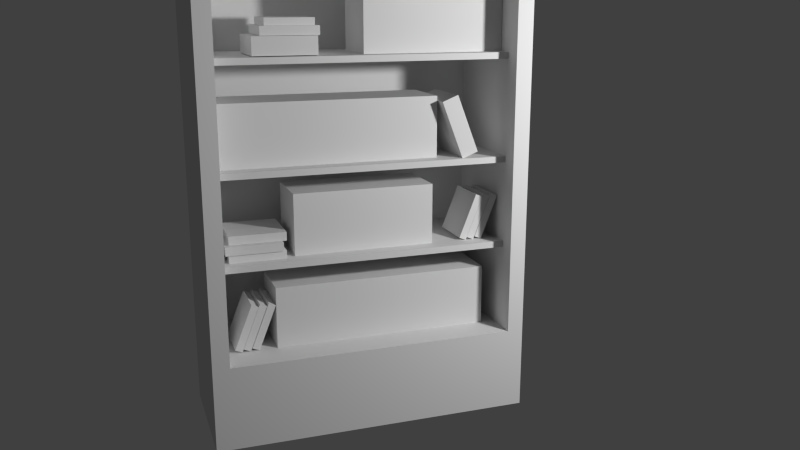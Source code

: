 # Source: BookShelf.blend  (saved by Blender 2.69.0; exported with 4.5.12 LTS)
import bpy
from mathutils import Matrix  # noqa: F401  (used for matrix-valued properties, if any)

bpy.ops.wm.read_factory_settings(use_empty=True)
scene = bpy.context.scene
scene.name = 'Scene'

# ---- collections
col_collection_1 = bpy.data.collections.new('Collection 1'); scene.collection.children.link(col_collection_1)

# ---- materials (node trees are filled in below, after node groups)
mat_bookshelf = bpy.data.materials.new('Bookshelf')
mat_bookshelf.alpha_threshold = 0.0
mat_bookshelf.use_transparent_shadow = False
mat_bookshelf.roughness = 0.5
mat_bookshelf.specular_intensity = 0.0
mat_bookshelf.line_color = (0.0, 0.0, 0.0, 1.0)

# ---- material node trees

# ---- world
world_world = bpy.data.worlds.new('World'); scene.world = world_world
world_world.color = (0.05088, 0.05088, 0.05088)
world_world.use_sun_shadow = False
world_world.sun_shadow_jitter_overblur = 0.0
world_world.cycles.sampling_method = 'MANUAL'
world_world.cycles.sample_map_resolution = 256

# ---- cameras
cam_camera = bpy.data.cameras.new('Camera')
cam_camera.clip_end = 100.0
cam_camera.lens = 35.0
cam_camera.sensor_width = 32.0
cam_camera.sensor_height = 18.0
cam_camera.dof.focus_distance = 0.0
cam_camera.dof.aperture_fstop = 128.0

# ---- lights
light_point = bpy.data.lights.new('Point', 'POINT')
light_point.transmission_factor = 0.0
light_point.energy = 184.0
light_point.shadow_buffer_clip_start = 0.5
light_point.shadow_soft_size = 0.1
light_point.shadow_maximum_resolution = 0.006
light_point.use_absolute_resolution = True
light_point.cycles.use_multiple_importance_sampling = False

# ---- meshes
me_bookshelf = bpy.data.meshes.new('Bookshelf')
me_bookshelf.from_pydata([(-0.7473, -0.009917, -0.0001722), (-0.7473, 0.6127, -0.0001722), (0.7574, 0.6127, -0.0001722), (0.7574, -0.009917, -0.0001722), (-0.7473, -0.009917, 2.362), (-0.7473, 0.6127, 2.362), (0.7574, 0.6127, 2.362), (0.7574, -0.009917, 2.362), (-0.6691, -0.009917, 0.393), (0.6801, -0.009917, 0.393), (-0.6691, -0.009917, 2.26), (0.6801, -0.009917, 2.26), (-0.6691, 0.5951, 0.393), (0.6801, 0.5951, 0.393), (-0.6691, 0.5951, 2.26), (0.6801, 0.5951, 2.26), (0.7018, 0.07848, 0.8293), (-0.6897, 0.07848, 0.8293), (0.7018, 0.5906, 0.8293), (-0.6897, 0.5906, 0.8293), (0.7018, 0.07848, 0.7985), (-0.6897, 0.07848, 0.7985), (0.7018, 0.5906, 0.7985), (-0.6897, 0.5906, 0.7985), (0.7018, 0.07848, 1.245), (-0.6897, 0.07848, 1.245), (0.7018, 0.5906, 1.245), (-0.6897, 0.5906, 1.245), (0.7018, 0.07848, 1.215), (-0.6897, 0.07848, 1.215), (0.7018, 0.5906, 1.215), (-0.6897, 0.5906, 1.215), (0.7018, 0.07848, 1.729), (-0.6897, 0.07848, 1.729), (0.7018, 0.5906, 1.729), (-0.6897, 0.5906, 1.729), (0.7018, 0.07848, 1.699), (-0.6897, 0.07848, 1.699), (0.7018, 0.5906, 1.699), (-0.6897, 0.5906, 1.699), (-0.3288, 0.1533, 0.8256), (-0.3288, 0.4467, 0.8256), (0.3414, 0.4467, 0.8256), (0.3414, 0.1533, 0.8256), (-0.3288, 0.1533, 1.119), (-0.3288, 0.4467, 1.119), (0.3414, 0.4467, 1.119), (0.3414, 0.1533, 1.119), (-0.4599, 0.1098, 1.857), (-0.4599, 0.3711, 1.857), (-0.4599, 0.3711, 1.816), (-0.4599, 0.1098, 1.816), (-0.1985, 0.1097, 1.857), (-0.1985, 0.3713, 1.857), (-0.1985, 0.3713, 1.816), (-0.1985, 0.1097, 1.816), (0.6082, 0.1533, 0.686), (0.6082, 0.4467, 0.686), (-0.4235, 0.4467, 0.686), (-0.4235, 0.1533, 0.686), (0.6082, 0.1533, 0.3926), (0.6082, 0.4467, 0.3926), (-0.4235, 0.4467, 0.3926), (-0.4235, 0.1533, 0.3926), (0.008576, 0.1533, 1.726), (0.008576, 0.4467, 1.726), (0.6788, 0.4467, 1.726), (0.6788, 0.1533, 1.726), (0.008576, 0.1533, 2.02), (0.008576, 0.4467, 2.02), (0.6788, 0.4467, 2.02), (0.6788, 0.1533, 2.02), (0.3607, 0.1533, 1.533), (0.3607, 0.4467, 1.533), (-0.6709, 0.4467, 1.533), (-0.6709, 0.1533, 1.533), (0.3607, 0.1533, 1.24), (0.3607, 0.4467, 1.24), (-0.6709, 0.4467, 1.24), (-0.6709, 0.1533, 1.24), (-0.646, 0.1214, 0.9076), (-0.646, 0.3828, 0.9076), (-0.646, 0.3828, 0.8666), (-0.646, 0.1214, 0.8666), (-0.3847, 0.1213, 0.9076), (-0.3847, 0.3829, 0.9076), (-0.3847, 0.3829, 0.8666), (-0.3847, 0.1213, 0.8666), (-0.6268, 0.1451, 0.9494), (-0.6268, 0.4065, 0.9494), (-0.6268, 0.4065, 0.9084), (-0.6268, 0.1451, 0.9084), (-0.3655, 0.145, 0.9494), (-0.3655, 0.4066, 0.9494), (-0.3655, 0.4066, 0.9084), (-0.3655, 0.145, 0.9084), (0.5641, 0.1537, 0.8418), (0.5641, 0.3797, 0.8418), (0.597, 0.3797, 0.8288), (0.597, 0.1537, 0.8288), (0.6469, 0.1537, 1.052), (0.6469, 0.3796, 1.052), (0.6799, 0.3796, 1.039), (0.6799, 0.1537, 1.039), (0.5235, 0.1537, 0.8418), (0.5235, 0.3797, 0.8418), (0.5565, 0.3797, 0.8288), (0.5565, 0.1537, 0.8288), (0.6064, 0.1537, 1.052), (0.6064, 0.3796, 1.052), (0.6393, 0.3796, 1.039), (0.6393, 0.1537, 1.039), (0.4847, 0.1537, 0.8418), (0.4847, 0.3797, 0.8418), (0.5176, 0.3797, 0.8288), (0.5176, 0.1537, 0.8288), (0.5676, 0.1537, 1.052), (0.5676, 0.3796, 1.052), (0.6005, 0.3796, 1.039), (0.6005, 0.1537, 1.039), (-0.5043, 0.1537, 0.6031), (-0.5043, 0.3796, 0.6031), (-0.5372, 0.3796, 0.6161), (-0.5372, 0.1537, 0.6161), (-0.5872, 0.1537, 0.3931), (-0.5872, 0.3797, 0.3931), (-0.6201, 0.3797, 0.4061), (-0.6201, 0.1537, 0.4061), (-0.4655, 0.1537, 0.6031), (-0.4655, 0.3796, 0.6031), (-0.4984, 0.3796, 0.6161), (-0.4984, 0.1537, 0.6161), (-0.5483, 0.1537, 0.3931), (-0.5483, 0.3797, 0.3931), (-0.5813, 0.3797, 0.4061), (-0.5813, 0.1537, 0.4061), (-0.4249, 0.1537, 0.6031), (-0.4249, 0.3796, 0.6031), (-0.4578, 0.3796, 0.6161), (-0.4578, 0.1537, 0.6161), (-0.5078, 0.1537, 0.3931), (-0.5078, 0.3797, 0.3931), (-0.5407, 0.3797, 0.4061), (-0.5407, 0.1537, 0.4061), (-0.4987, 0.09603, 1.815), (-0.4987, 0.3836, 1.815), (-0.4987, 0.3836, 1.733), (-0.4987, 0.09603, 1.733), (-0.2113, 0.09597, 1.815), (-0.2113, 0.3837, 1.815), (-0.2113, 0.3837, 1.733), (-0.2113, 0.09597, 1.733), (-0.4358, 0.1345, 1.89), (-0.4358, 0.356, 1.89), (-0.4358, 0.356, 1.855), (-0.4358, 0.1345, 1.855), (-0.2143, 0.1344, 1.89), (-0.2143, 0.3561, 1.89), (-0.2143, 0.3561, 1.855), (-0.2143, 0.1344, 1.855), (-0.6311, 0.1297, 0.8681), (-0.6311, 0.391, 0.8681), (-0.6311, 0.391, 0.8271), (-0.6311, 0.1297, 0.8271), (-0.3698, 0.1296, 0.8681), (-0.3698, 0.3912, 0.8681), (-0.3698, 0.3912, 0.8271), (-0.3698, 0.1296, 0.8271), (0.4411, 0.09603, 1.54), (0.4411, 0.3836, 1.54), (0.3652, 0.3836, 1.51), (0.3652, 0.09603, 1.51), (0.545, 0.09597, 1.272), (0.545, 0.3837, 1.272), (0.4691, 0.3837, 1.242), (0.4691, 0.09597, 1.242), (0.01921, 0.1463, 2.104), (0.1063, 0.4203, 2.104), (0.1063, 0.4203, 2.023), (0.01921, 0.1463, 2.023), (0.2931, 0.05918, 2.104), (0.3803, 0.3334, 2.104), (0.3803, 0.3334, 2.023), (0.2931, 0.05918, 2.023)], [], [(4, 5, 1, 0), (5, 6, 2, 1), (6, 7, 3, 2), (0, 1, 2, 3), (7, 6, 5, 4), (9, 13, 12, 8), (10, 14, 15, 11), (9, 11, 15, 13), (10, 8, 12, 14), (3, 9, 8, 0), (4, 0, 8, 10), (4, 10, 11, 7), (3, 7, 11, 9), (17, 16, 18, 19), (21, 23, 22, 20), (16, 20, 22, 18), (19, 23, 21, 17), (18, 22, 23, 19), (17, 21, 20, 16), (12, 13, 15, 14), (25, 24, 26, 27), (29, 31, 30, 28), (24, 28, 30, 26), (27, 31, 29, 25), (26, 30, 31, 27), (25, 29, 28, 24), (33, 32, 34, 35), (37, 39, 38, 36), (32, 36, 38, 34), (35, 39, 37, 33), (34, 38, 39, 35), (33, 37, 36, 32), (44, 45, 41, 40), (45, 46, 42, 41), (46, 47, 43, 42), (47, 44, 40, 43), (40, 41, 42, 43), (47, 46, 45, 44), (52, 53, 49, 48), (53, 54, 50, 49), (54, 55, 51, 50), (55, 52, 48, 51), (48, 49, 50, 51), (55, 54, 53, 52), (56, 57, 58, 59), (63, 62, 61, 60), (56, 59, 63, 60), (57, 56, 60, 61), (58, 57, 61, 62), (59, 58, 62, 63), (68, 69, 65, 64), (69, 70, 66, 65), (70, 71, 67, 66), (71, 68, 64, 67), (64, 65, 66, 67), (71, 70, 69, 68), (72, 73, 74, 75), (79, 78, 77, 76), (72, 75, 79, 76), (73, 72, 76, 77), (74, 73, 77, 78), (75, 74, 78, 79), (84, 85, 81, 80), (85, 86, 82, 81), (86, 87, 83, 82), (87, 84, 80, 83), (80, 81, 82, 83), (87, 86, 85, 84), (92, 93, 89, 88), (93, 94, 90, 89), (94, 95, 91, 90), (95, 92, 88, 91), (88, 89, 90, 91), (95, 94, 93, 92), (96, 97, 98, 99), (103, 102, 101, 100), (96, 99, 103, 100), (97, 96, 100, 101), (98, 97, 101, 102), (99, 98, 102, 103), (104, 105, 106, 107), (111, 110, 109, 108), (104, 107, 111, 108), (105, 104, 108, 109), (106, 105, 109, 110), (107, 106, 110, 111), (112, 113, 114, 115), (119, 118, 117, 116), (112, 115, 119, 116), (113, 112, 116, 117), (114, 113, 117, 118), (115, 114, 118, 119), (124, 125, 121, 120), (125, 126, 122, 121), (126, 127, 123, 122), (127, 124, 120, 123), (120, 121, 122, 123), (127, 126, 125, 124), (132, 133, 129, 128), (133, 134, 130, 129), (134, 135, 131, 130), (135, 132, 128, 131), (128, 129, 130, 131), (135, 134, 133, 132), (140, 141, 137, 136), (141, 142, 138, 137), (142, 143, 139, 138), (143, 140, 136, 139), (136, 137, 138, 139), (143, 142, 141, 140), (148, 149, 145, 144), (149, 150, 146, 145), (150, 151, 147, 146), (151, 148, 144, 147), (144, 145, 146, 147), (151, 150, 149, 148), (156, 157, 153, 152), (157, 158, 154, 153), (158, 159, 155, 154), (159, 156, 152, 155), (152, 153, 154, 155), (159, 158, 157, 156), (164, 165, 161, 160), (165, 166, 162, 161), (166, 167, 163, 162), (167, 164, 160, 163), (160, 161, 162, 163), (167, 166, 165, 164), (172, 173, 169, 168), (173, 174, 170, 169), (174, 175, 171, 170), (175, 172, 168, 171), (168, 169, 170, 171), (175, 174, 173, 172), (180, 181, 177, 176), (181, 182, 178, 177), (182, 183, 179, 178), (183, 180, 176, 179), (176, 177, 178, 179), (183, 182, 181, 180)])
_uv = me_bookshelf.uv_layers.new(name='UVMap')
_uv.uv.foreach_set('vector', [0.2777, 0.976, 0.0246, 0.9759, 0.02493, 0.01544, 0.2781, 0.01553, 0.3508, 0.8628, 0.01074, 0.8628, 0.01074, 0.3289, 0.3508, 0.3289, 0.2816, 0.9759, 0.02844, 0.9759, 0.02844, 0.01544, 0.2816, 0.01544, 0.3132, 0.9312, 0.05993, 0.9312, 0.05993, 0.3191, 0.3132, 0.3191, 0.05634, 0.3191, 0.3096, 0.3191, 0.3096, 0.9312, 0.05634, 0.9312, 0.306, 0.3823, 0.05993, 0.3823, 0.05993, 0.9312, 0.306, 0.9312, 0.06352, 0.9312, 0.3096, 0.9312, 0.3096, 0.3823, 0.06352, 0.3823, 0.2779, 0.01544, 0.2779, 0.7743, 0.03194, 0.7743, 0.03194, 0.01544, 0.02827, 0.7743, 0.02827, 0.01544, 0.2742, 0.01544, 0.2742, 0.7743, 0.3566, 0.002037, 0.3384, 0.09477, 0.02016, 0.09477, 0.001728, 0.002038, 0.001729, 0.5592, 0.001728, 0.002038, 0.02016, 0.09477, 0.02016, 0.535, 0.001729, 0.5592, 0.02016, 0.535, 0.3384, 0.535, 0.3566, 0.5592, 0.3566, 0.002037, 0.3566, 0.5592, 0.3384, 0.535, 0.3384, 0.09477, 0.1673, 0.5232, 0.1673, 0.1402, 0.02633, 0.1402, 0.02633, 0.5232, 0.1758, 0.5232, 0.3167, 0.5232, 0.3167, 0.1402, 0.1758, 0.1402, 0.1673, 0.1402, 0.1673, 0.1317, 0.02633, 0.1317, 0.02633, 0.1402, 0.02633, 0.5232, 0.02633, 0.5317, 0.1673, 0.5317, 0.1673, 0.5232, 0.3252, 0.1402, 0.3167, 0.1402, 0.3167, 0.5232, 0.3252, 0.5232, 0.1673, 0.5232, 0.1758, 0.5232, 0.1758, 0.1402, 0.1673, 0.1402, 0.03725, 0.4238, 0.3279, 0.4238, 0.3279, 0.8258, 0.03725, 0.8258, 0.1673, 0.5232, 0.1673, 0.1402, 0.02633, 0.1402, 0.02633, 0.5232, 0.1758, 0.5232, 0.3167, 0.5232, 0.3167, 0.1402, 0.1758, 0.1402, 0.1673, 0.1402, 0.1673, 0.1317, 0.02633, 0.1317, 0.02633, 0.1402, 0.02633, 0.5232, 0.02633, 0.5317, 0.1673, 0.5317, 0.1673, 0.5232, 0.3252, 0.1402, 0.3167, 0.1402, 0.3167, 0.5232, 0.3252, 0.5232, 0.1673, 0.5232, 0.1758, 0.5232, 0.1758, 0.1402, 0.1673, 0.1402, 0.1673, 0.5232, 0.1673, 0.1402, 0.02633, 0.1402, 0.02633, 0.5232, 0.1758, 0.5232, 0.3167, 0.5232, 0.3167, 0.1402, 0.1758, 0.1402, 0.1673, 0.1402, 0.1673, 0.1317, 0.02633, 0.1317, 0.02633, 0.1402, 0.02633, 0.5232, 0.02633, 0.5317, 0.1673, 0.5317, 0.1673, 0.5232, 0.3252, 0.1402, 0.3167, 0.1402, 0.3167, 0.5232, 0.3252, 0.5232, 0.1673, 0.5232, 0.1758, 0.5232, 0.1758, 0.1402, 0.1673, 0.1402, 0.7094, 0.7091, 0.864, 0.7091, 0.864, 0.9519, 0.7094, 0.9519, 0.9509, 0.6433, 0.4138, 0.6433, 0.4138, 0.339, 0.9509, 0.339, 0.8641, 0.9519, 0.7094, 0.9519, 0.7094, 0.7091, 0.8641, 0.7091, 0.8641, 0.2972, 0.4118, 0.2972, 0.4118, 0.01843, 0.8641, 0.01843, 0.4129, 0.676, 0.4129, 0.3275, 0.9486, 0.3275, 0.9486, 0.676, 0.9486, 0.3281, 0.9486, 0.676, 0.4129, 0.676, 0.4129, 0.3281, 0.7094, 0.7076, 0.8624, 0.7075, 0.8624, 0.9518, 0.7095, 0.9519, 0.6875, 0.9607, 0.6875, 0.9987, 0.5019, 0.9987, 0.5019, 0.9607, 0.6549, 0.9527, 0.5025, 0.9521, 0.5025, 0.7077, 0.6548, 0.7083, 0.7486, 0.3003, 0.7101, 0.3003, 0.71, 0.01885, 0.7485, 0.01884, 0.5019, 0.9607, 0.6875, 0.9607, 0.6875, 0.9987, 0.5019, 0.9987, 0.5019, 0.9607, 0.6875, 0.9607, 0.6875, 0.9987, 0.5019, 0.9987, 0.9486, 0.3281, 0.9486, 0.676, 0.4129, 0.676, 0.4129, 0.3281, 0.4129, 0.676, 0.4129, 0.3275, 0.9486, 0.3275, 0.9486, 0.676, 0.964, 0.2972, 0.4118, 0.2972, 0.4118, 0.01843, 0.964, 0.01843, 0.8641, 0.9519, 0.7094, 0.9519, 0.7094, 0.7091, 0.8641, 0.7091, 0.9509, 0.6433, 0.4138, 0.6433, 0.4138, 0.339, 0.9509, 0.339, 0.7094, 0.7091, 0.864, 0.7091, 0.864, 0.9519, 0.7094, 0.9519, 0.7094, 0.7091, 0.864, 0.7091, 0.864, 0.9519, 0.7094, 0.9519, 0.9509, 0.6433, 0.4138, 0.6433, 0.4138, 0.339, 0.9509, 0.339, 0.8641, 0.9519, 0.7094, 0.9519, 0.7094, 0.7091, 0.8641, 0.7091, 0.965, 0.2972, 0.5944, 0.2972, 0.5944, 0.01843, 0.965, 0.01843, 0.4129, 0.676, 0.4129, 0.3275, 0.9486, 0.3275, 0.9486, 0.676, 0.9486, 0.3281, 0.9486, 0.676, 0.4129, 0.676, 0.4129, 0.3281, 0.9486, 0.3281, 0.9486, 0.676, 0.4129, 0.676, 0.4129, 0.3281, 0.4129, 0.676, 0.4129, 0.3275, 0.9486, 0.3275, 0.9486, 0.676, 0.9659, 0.2972, 0.4118, 0.2972, 0.4118, 0.01843, 0.9659, 0.01843, 0.8641, 0.9519, 0.7094, 0.9519, 0.7094, 0.7091, 0.8641, 0.7091, 0.9509, 0.6433, 0.4138, 0.6433, 0.4138, 0.339, 0.9509, 0.339, 0.7094, 0.7091, 0.864, 0.7091, 0.864, 0.9519, 0.7094, 0.9519, 0.7094, 0.7076, 0.8624, 0.7075, 0.8624, 0.9518, 0.7095, 0.9519, 0.6875, 0.9607, 0.6875, 0.9987, 0.5019, 0.9987, 0.5019, 0.9607, 0.6549, 0.9527, 0.5025, 0.9521, 0.5025, 0.7077, 0.6548, 0.7083, 0.9702, 0.3003, 0.9293, 0.3003, 0.9292, 0.01885, 0.9702, 0.01884, 0.5019, 0.9607, 0.6875, 0.9607, 0.6875, 0.9987, 0.5019, 0.9987, 0.5019, 0.9607, 0.6875, 0.9607, 0.6875, 0.9987, 0.5019, 0.9987, 0.7094, 0.7076, 0.8624, 0.7075, 0.8624, 0.9518, 0.7095, 0.9519, 0.6875, 0.9607, 0.6875, 0.9987, 0.5019, 0.9987, 0.5019, 0.9607, 0.6549, 0.9527, 0.5025, 0.9521, 0.5025, 0.7077, 0.6548, 0.7083, 0.5267, 0.01885, 0.5959, 0.01884, 0.596, 0.3003, 0.5267, 0.3003, 0.5019, 0.9607, 0.6875, 0.9607, 0.6875, 0.9987, 0.5019, 0.9987, 0.5019, 0.9607, 0.6875, 0.9607, 0.6875, 0.9987, 0.5019, 0.9987, 0.5019, 0.9607, 0.6875, 0.9607, 0.6875, 0.9987, 0.5019, 0.9987, 0.5019, 0.9607, 0.6875, 0.9607, 0.6875, 0.9987, 0.5019, 0.9987, 0.4747, 0.01885, 0.5191, 0.01884, 0.5191, 0.3003, 0.4747, 0.3003, 0.6549, 0.9527, 0.5025, 0.9521, 0.5025, 0.7077, 0.6548, 0.7083, 0.6875, 0.9607, 0.6875, 0.9987, 0.5019, 0.9987, 0.5019, 0.9607, 0.7094, 0.7076, 0.8624, 0.7075, 0.8624, 0.9518, 0.7095, 0.9519, 0.5019, 0.9607, 0.6875, 0.9607, 0.6875, 0.9987, 0.5019, 0.9987, 0.5019, 0.9607, 0.6875, 0.9607, 0.6875, 0.9987, 0.5019, 0.9987, 0.411, 0.01885, 0.4698, 0.01884, 0.4689, 0.3003, 0.4111, 0.3003, 0.6549, 0.9527, 0.5025, 0.9521, 0.5025, 0.7077, 0.6548, 0.7083, 0.6875, 0.9607, 0.6875, 0.9987, 0.5019, 0.9987, 0.5019, 0.9607, 0.7094, 0.7076, 0.8624, 0.7075, 0.8624, 0.9518, 0.7095, 0.9519, 0.5019, 0.9607, 0.6875, 0.9607, 0.6875, 0.9987, 0.5019, 0.9987, 0.5019, 0.9607, 0.6875, 0.9607, 0.6875, 0.9987, 0.5019, 0.9987, 0.6403, 0.3003, 0.5985, 0.3003, 0.5984, 0.01885, 0.6403, 0.01884, 0.6549, 0.9527, 0.5025, 0.9521, 0.5025, 0.7077, 0.6548, 0.7083, 0.6875, 0.9607, 0.6875, 0.9987, 0.5019, 0.9987, 0.5019, 0.9607, 0.7094, 0.7076, 0.8624, 0.7075, 0.8624, 0.9518, 0.7095, 0.9519, 0.7094, 0.7076, 0.8624, 0.7075, 0.8624, 0.9518, 0.7095, 0.9519, 0.6875, 0.9607, 0.6875, 0.9987, 0.5019, 0.9987, 0.5019, 0.9607, 0.6549, 0.9527, 0.5025, 0.9521, 0.5025, 0.7077, 0.6548, 0.7083, 0.6403, 0.3003, 0.5985, 0.3003, 0.5984, 0.01885, 0.6403, 0.01884, 0.5019, 0.9607, 0.6875, 0.9607, 0.6875, 0.9987, 0.5019, 0.9987, 0.5019, 0.9607, 0.6875, 0.9607, 0.6875, 0.9987, 0.5019, 0.9987, 0.7094, 0.7076, 0.8624, 0.7075, 0.8624, 0.9518, 0.7095, 0.9519, 0.6875, 0.9607, 0.6875, 0.9987, 0.5019, 0.9987, 0.5019, 0.9607, 0.6549, 0.9527, 0.5025, 0.9521, 0.5025, 0.7077, 0.6548, 0.7083, 0.8598, 0.3003, 0.8164, 0.3003, 0.8173, 0.01885, 0.8597, 0.01884, 0.5019, 0.9607, 0.6875, 0.9607, 0.6875, 0.9987, 0.5019, 0.9987, 0.5019, 0.9607, 0.6875, 0.9607, 0.6875, 0.9987, 0.5019, 0.9987, 0.7094, 0.7076, 0.8624, 0.7075, 0.8624, 0.9518, 0.7095, 0.9519, 0.6875, 0.9607, 0.6875, 0.9987, 0.5019, 0.9987, 0.5019, 0.9607, 0.6549, 0.9527, 0.5025, 0.9521, 0.5025, 0.7077, 0.6548, 0.7083, 0.5191, 0.3003, 0.4747, 0.3003, 0.4747, 0.01885, 0.5191, 0.01884, 0.5019, 0.9607, 0.6875, 0.9607, 0.6875, 0.9987, 0.5019, 0.9987, 0.5019, 0.9607, 0.6875, 0.9607, 0.6875, 0.9987, 0.5019, 0.9987, 0.7094, 0.7076, 0.8624, 0.7075, 0.8624, 0.9518, 0.7095, 0.9519, 0.6875, 0.9607, 0.6875, 0.9987, 0.5019, 0.9987, 0.5019, 0.9607, 0.6549, 0.9527, 0.5025, 0.9521, 0.5025, 0.7077, 0.6548, 0.7083, 0.5949, 0.3003, 0.5268, 0.3003, 0.5268, 0.01885, 0.5948, 0.01884, 0.5019, 0.9607, 0.6875, 0.9607, 0.6875, 0.9987, 0.5019, 0.9987, 0.5019, 0.9607, 0.6875, 0.9607, 0.6875, 0.9987, 0.5019, 0.9987, 0.7094, 0.7076, 0.8624, 0.7075, 0.8624, 0.9518, 0.7095, 0.9519, 0.6875, 0.9607, 0.6875, 0.9987, 0.5019, 0.9987, 0.5019, 0.9607, 0.6549, 0.9527, 0.5025, 0.9521, 0.5025, 0.7077, 0.6548, 0.7083, 0.4735, 0.01885, 0.5191, 0.01884, 0.5192, 0.3003, 0.4736, 0.3003, 0.5019, 0.9607, 0.6875, 0.9607, 0.6875, 0.9987, 0.5019, 0.9987, 0.5019, 0.9607, 0.6875, 0.9607, 0.6875, 0.9987, 0.5019, 0.9987, 0.7094, 0.7076, 0.8624, 0.7075, 0.8624, 0.9518, 0.7095, 0.9519, 0.6875, 0.9607, 0.6875, 0.9987, 0.5019, 0.9987, 0.5019, 0.9607, 0.6549, 0.9527, 0.5025, 0.9521, 0.5025, 0.7077, 0.6548, 0.7083, 0.7486, 0.3003, 0.7101, 0.3003, 0.71, 0.01885, 0.7485, 0.01884, 0.5019, 0.9607, 0.6875, 0.9607, 0.6875, 0.9987, 0.5019, 0.9987, 0.5019, 0.9607, 0.6875, 0.9607, 0.6875, 0.9987, 0.5019, 0.9987, 0.7094, 0.7076, 0.8624, 0.7075, 0.8624, 0.9518, 0.7095, 0.9519, 0.6875, 0.9607, 0.6875, 0.9987, 0.5019, 0.9987, 0.5019, 0.9607, 0.6549, 0.9527, 0.5025, 0.9521, 0.5025, 0.7077, 0.6548, 0.7083, 0.5268, 0.01885, 0.5948, 0.01884, 0.5949, 0.3003, 0.5268, 0.3003, 0.5019, 0.9607, 0.6875, 0.9607, 0.6875, 0.9987, 0.5019, 0.9987, 0.5019, 0.9607, 0.6875, 0.9607, 0.6875, 0.9987, 0.5019, 0.9987, 0.7094, 0.7076, 0.8624, 0.7075, 0.8624, 0.9518, 0.7095, 0.9519, 0.6875, 0.9607, 0.6875, 0.9987, 0.5019, 0.9987, 0.5019, 0.9607, 0.6549, 0.9527, 0.5025, 0.9521, 0.5025, 0.7077, 0.6548, 0.7083, 0.5949, 0.3003, 0.5268, 0.3003, 0.5268, 0.01885, 0.5948, 0.01884, 0.5019, 0.9607, 0.6875, 0.9607, 0.6875, 0.9987, 0.5019, 0.9987, 0.5019, 0.9607, 0.6875, 0.9607, 0.6875, 0.9987, 0.5019, 0.9987])
me_bookshelf.materials.append(mat_bookshelf)
me_bookshelf.use_remesh_preserve_volume = False
me_bookshelf.use_remesh_preserve_attributes = False
me_bookshelf.use_mirror_vertex_groups = False
me_bookshelf.update()

# ---- objects
ob_bookshelf = bpy.data.objects.new('Bookshelf', me_bookshelf)
ob_camera = bpy.data.objects.new('Camera', cam_camera)
ob_point = bpy.data.objects.new('Point', light_point)

# ---- transforms, parenting, visibility, modifiers, constraints
ob_bookshelf.location = (0.0, 0.0, 0.0)
ob_bookshelf.lineart.crease_threshold = 0.0
ob_camera.location = (-1.142, -3.618, 1.969)
ob_camera.rotation_euler = (1.317, 1.327e-07, -0.3368)
ob_camera.scale = (0.262, 0.262, 0.262)
ob_camera.lineart.crease_threshold = 0.0
ob_point.location = (1.683, -1.788, 1.979)
ob_point.lineart.crease_threshold = 0.0

# ---- collection membership
col_collection_1.objects.link(ob_bookshelf)
col_collection_1.objects.link(ob_camera)
col_collection_1.objects.link(ob_point)

# ---- scene / render settings (as saved in the file)
scene.camera = ob_camera
scene.frame_start = 1; scene.frame_end = 250; scene.frame_set(0)
scene.render.engine = 'BLENDER_EEVEE_NEXT'
scene.render.image_settings.color_mode = 'RGB'
scene.render.image_settings.compression = 90
scene.render.resolution_percentage = 50
scene.render.dither_intensity = 0.0
scene.render.bake_margin = 2
scene.render.bake_bias = 0.0
scene.cycles.use_denoising = False
scene.cycles.samples = 10
scene.cycles.sampling_pattern = 'TABULATED_SOBOL'
scene.cycles.light_sampling_threshold = 0.0
scene.cycles.use_adaptive_sampling = False
scene.cycles.use_light_tree = False
scene.cycles.blur_glossy = 0.0
scene.cycles.volume_bounces = 1
scene.cycles.pixel_filter_type = 'GAUSSIAN'
scene.cycles.sample_clamp_indirect = 0.0
scene.view_settings.view_transform = 'Standard'
bpy.context.view_layer.update()
